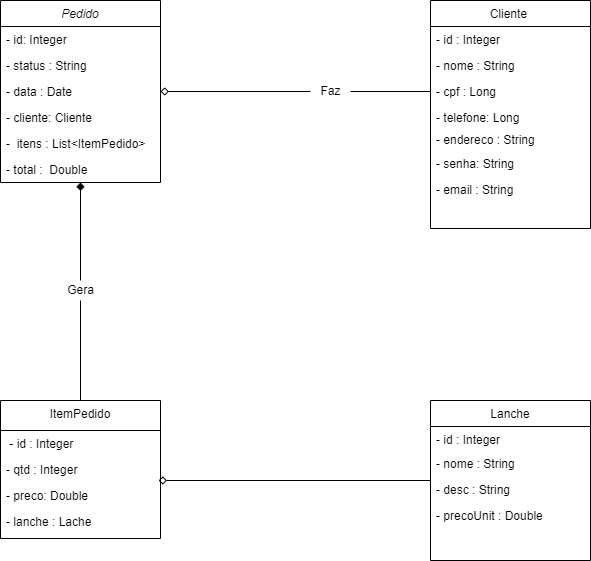

The diagram above was exported from draw.io. Its source (the exported page's mxGraphModel, read from the mxfile embedded in the PNG):
<mxGraphModel dx="1248" dy="677" grid="1" gridSize="10" guides="1" tooltips="1" connect="1" arrows="1" fold="1" page="1" pageScale="1" pageWidth="827" pageHeight="1169" math="0" shadow="0">
  <root>
    <mxCell id="WIyWlLk6GJQsqaUBKTNV-0" />
    <mxCell id="WIyWlLk6GJQsqaUBKTNV-1" parent="WIyWlLk6GJQsqaUBKTNV-0" />
    <mxCell id="HkWzEwU8FeYW9QX8qQSP-16" style="edgeStyle=orthogonalEdgeStyle;rounded=0;orthogonalLoop=1;jettySize=auto;html=1;startArrow=none;startFill=0;endArrow=none;endFill=0;" edge="1" parent="WIyWlLk6GJQsqaUBKTNV-1" source="HkWzEwU8FeYW9QX8qQSP-17" target="zkfFHV4jXpPFQw0GAbJ--6">
      <mxGeometry relative="1" as="geometry" />
    </mxCell>
    <mxCell id="zkfFHV4jXpPFQw0GAbJ--0" value="Pedido" style="swimlane;fontStyle=2;align=center;verticalAlign=top;childLayout=stackLayout;horizontal=1;startSize=26;horizontalStack=0;resizeParent=1;resizeLast=0;collapsible=1;marginBottom=0;rounded=0;shadow=0;strokeWidth=1;" parent="WIyWlLk6GJQsqaUBKTNV-1" vertex="1">
      <mxGeometry x="140" y="80" width="160" height="182" as="geometry">
        <mxRectangle x="230" y="140" width="160" height="26" as="alternateBounds" />
      </mxGeometry>
    </mxCell>
    <mxCell id="zkfFHV4jXpPFQw0GAbJ--2" value="- id: Integer" style="text;align=left;verticalAlign=top;spacingLeft=4;spacingRight=4;overflow=hidden;rotatable=0;points=[[0,0.5],[1,0.5]];portConstraint=eastwest;rounded=0;shadow=0;html=0;" parent="zkfFHV4jXpPFQw0GAbJ--0" vertex="1">
      <mxGeometry y="26" width="160" height="26" as="geometry" />
    </mxCell>
    <mxCell id="zkfFHV4jXpPFQw0GAbJ--3" value="- status : String" style="text;align=left;verticalAlign=top;spacingLeft=4;spacingRight=4;overflow=hidden;rotatable=0;points=[[0,0.5],[1,0.5]];portConstraint=eastwest;rounded=0;shadow=0;html=0;" parent="zkfFHV4jXpPFQw0GAbJ--0" vertex="1">
      <mxGeometry y="52" width="160" height="26" as="geometry" />
    </mxCell>
    <mxCell id="zkfFHV4jXpPFQw0GAbJ--5" value="- data : Date " style="text;align=left;verticalAlign=top;spacingLeft=4;spacingRight=4;overflow=hidden;rotatable=0;points=[[0,0.5],[1,0.5]];portConstraint=eastwest;" parent="zkfFHV4jXpPFQw0GAbJ--0" vertex="1">
      <mxGeometry y="78" width="160" height="26" as="geometry" />
    </mxCell>
    <mxCell id="HkWzEwU8FeYW9QX8qQSP-10" value="- cliente: Cliente" style="text;strokeColor=none;fillColor=none;align=left;verticalAlign=top;spacingLeft=4;spacingRight=4;overflow=hidden;rotatable=0;points=[[0,0.5],[1,0.5]];portConstraint=eastwest;" vertex="1" parent="zkfFHV4jXpPFQw0GAbJ--0">
      <mxGeometry y="104" width="160" height="26" as="geometry" />
    </mxCell>
    <mxCell id="HkWzEwU8FeYW9QX8qQSP-19" value="-  itens : List&lt;ItemPedido&gt;" style="text;strokeColor=none;fillColor=none;align=left;verticalAlign=top;spacingLeft=4;spacingRight=4;overflow=hidden;rotatable=0;points=[[0,0.5],[1,0.5]];portConstraint=eastwest;" vertex="1" parent="zkfFHV4jXpPFQw0GAbJ--0">
      <mxGeometry y="130" width="160" height="26" as="geometry" />
    </mxCell>
    <mxCell id="HkWzEwU8FeYW9QX8qQSP-14" value="- total :  Double" style="text;strokeColor=none;fillColor=none;align=left;verticalAlign=top;spacingLeft=4;spacingRight=4;overflow=hidden;rotatable=0;points=[[0,0.5],[1,0.5]];portConstraint=eastwest;" vertex="1" parent="zkfFHV4jXpPFQw0GAbJ--0">
      <mxGeometry y="156" width="160" height="26" as="geometry" />
    </mxCell>
    <mxCell id="zkfFHV4jXpPFQw0GAbJ--6" value="ItemPedido" style="swimlane;fontStyle=0;align=center;verticalAlign=top;childLayout=stackLayout;horizontal=1;startSize=30;horizontalStack=0;resizeParent=1;resizeLast=0;collapsible=1;marginBottom=0;rounded=0;shadow=0;strokeWidth=1;" parent="WIyWlLk6GJQsqaUBKTNV-1" vertex="1">
      <mxGeometry x="140" y="480" width="160" height="138" as="geometry">
        <mxRectangle x="130" y="380" width="160" height="26" as="alternateBounds" />
      </mxGeometry>
    </mxCell>
    <mxCell id="zkfFHV4jXpPFQw0GAbJ--7" value=" - id : Integer " style="text;align=left;verticalAlign=top;spacingLeft=4;spacingRight=4;overflow=hidden;rotatable=0;points=[[0,0.5],[1,0.5]];portConstraint=eastwest;" parent="zkfFHV4jXpPFQw0GAbJ--6" vertex="1">
      <mxGeometry y="30" width="160" height="26" as="geometry" />
    </mxCell>
    <mxCell id="zkfFHV4jXpPFQw0GAbJ--8" value="- qtd : Integer" style="text;align=left;verticalAlign=top;spacingLeft=4;spacingRight=4;overflow=hidden;rotatable=0;points=[[0,0.5],[1,0.5]];portConstraint=eastwest;rounded=0;shadow=0;html=0;" parent="zkfFHV4jXpPFQw0GAbJ--6" vertex="1">
      <mxGeometry y="56" width="160" height="26" as="geometry" />
    </mxCell>
    <mxCell id="HkWzEwU8FeYW9QX8qQSP-25" value="- preco: Double" style="text;strokeColor=none;fillColor=none;align=left;verticalAlign=top;spacingLeft=4;spacingRight=4;overflow=hidden;rotatable=0;points=[[0,0.5],[1,0.5]];portConstraint=eastwest;" vertex="1" parent="zkfFHV4jXpPFQw0GAbJ--6">
      <mxGeometry y="82" width="160" height="26" as="geometry" />
    </mxCell>
    <mxCell id="HkWzEwU8FeYW9QX8qQSP-27" value="- lanche : Lache" style="text;strokeColor=none;fillColor=none;align=left;verticalAlign=top;spacingLeft=4;spacingRight=4;overflow=hidden;rotatable=0;points=[[0,0.5],[1,0.5]];portConstraint=eastwest;" vertex="1" parent="zkfFHV4jXpPFQw0GAbJ--6">
      <mxGeometry y="108" width="160" height="26" as="geometry" />
    </mxCell>
    <mxCell id="HkWzEwU8FeYW9QX8qQSP-34" style="edgeStyle=none;rounded=0;orthogonalLoop=1;jettySize=auto;html=1;entryX=0.988;entryY=-0.077;entryDx=0;entryDy=0;entryPerimeter=0;startArrow=none;startFill=0;endArrow=diamond;endFill=0;" edge="1" parent="WIyWlLk6GJQsqaUBKTNV-1" source="zkfFHV4jXpPFQw0GAbJ--13" target="HkWzEwU8FeYW9QX8qQSP-25">
      <mxGeometry relative="1" as="geometry" />
    </mxCell>
    <mxCell id="zkfFHV4jXpPFQw0GAbJ--13" value="Lanche" style="swimlane;fontStyle=0;align=center;verticalAlign=top;childLayout=stackLayout;horizontal=1;startSize=26;horizontalStack=0;resizeParent=1;resizeLast=0;collapsible=1;marginBottom=0;rounded=0;shadow=0;strokeWidth=1;" parent="WIyWlLk6GJQsqaUBKTNV-1" vertex="1">
      <mxGeometry x="570" y="480" width="160" height="160" as="geometry">
        <mxRectangle x="340" y="380" width="170" height="26" as="alternateBounds" />
      </mxGeometry>
    </mxCell>
    <mxCell id="zkfFHV4jXpPFQw0GAbJ--14" value="- id : Integer" style="text;align=left;verticalAlign=top;spacingLeft=4;spacingRight=4;overflow=hidden;rotatable=0;points=[[0,0.5],[1,0.5]];portConstraint=eastwest;" parent="zkfFHV4jXpPFQw0GAbJ--13" vertex="1">
      <mxGeometry y="26" width="160" height="24" as="geometry" />
    </mxCell>
    <mxCell id="HkWzEwU8FeYW9QX8qQSP-29" value="- nome : String" style="text;strokeColor=none;fillColor=none;align=left;verticalAlign=top;spacingLeft=4;spacingRight=4;overflow=hidden;rotatable=0;points=[[0,0.5],[1,0.5]];portConstraint=eastwest;" vertex="1" parent="zkfFHV4jXpPFQw0GAbJ--13">
      <mxGeometry y="50" width="160" height="26" as="geometry" />
    </mxCell>
    <mxCell id="HkWzEwU8FeYW9QX8qQSP-31" value="- desc : String" style="text;strokeColor=none;fillColor=none;align=left;verticalAlign=top;spacingLeft=4;spacingRight=4;overflow=hidden;rotatable=0;points=[[0,0.5],[1,0.5]];portConstraint=eastwest;" vertex="1" parent="zkfFHV4jXpPFQw0GAbJ--13">
      <mxGeometry y="76" width="160" height="26" as="geometry" />
    </mxCell>
    <mxCell id="HkWzEwU8FeYW9QX8qQSP-32" value="- precoUnit : Double" style="text;strokeColor=none;fillColor=none;align=left;verticalAlign=top;spacingLeft=4;spacingRight=4;overflow=hidden;rotatable=0;points=[[0,0.5],[1,0.5]];portConstraint=eastwest;" vertex="1" parent="zkfFHV4jXpPFQw0GAbJ--13">
      <mxGeometry y="102" width="160" height="26" as="geometry" />
    </mxCell>
    <mxCell id="zkfFHV4jXpPFQw0GAbJ--17" value="Cliente " style="swimlane;fontStyle=0;align=center;verticalAlign=top;childLayout=stackLayout;horizontal=1;startSize=26;horizontalStack=0;resizeParent=1;resizeLast=0;collapsible=1;marginBottom=0;rounded=0;shadow=0;strokeWidth=1;swimlaneFillColor=default;" parent="WIyWlLk6GJQsqaUBKTNV-1" vertex="1">
      <mxGeometry x="570" y="80" width="160" height="228" as="geometry">
        <mxRectangle x="550" y="140" width="160" height="26" as="alternateBounds" />
      </mxGeometry>
    </mxCell>
    <mxCell id="HkWzEwU8FeYW9QX8qQSP-3" value="- id : Integer" style="text;strokeColor=none;fillColor=none;align=left;verticalAlign=top;spacingLeft=4;spacingRight=4;overflow=hidden;rotatable=0;points=[[0,0.5],[1,0.5]];portConstraint=eastwest;" vertex="1" parent="zkfFHV4jXpPFQw0GAbJ--17">
      <mxGeometry y="26" width="160" height="26" as="geometry" />
    </mxCell>
    <mxCell id="zkfFHV4jXpPFQw0GAbJ--18" value="- nome : String " style="text;align=left;verticalAlign=top;spacingLeft=4;spacingRight=4;overflow=hidden;rotatable=0;points=[[0,0.5],[1,0.5]];portConstraint=eastwest;" parent="zkfFHV4jXpPFQw0GAbJ--17" vertex="1">
      <mxGeometry y="52" width="160" height="26" as="geometry" />
    </mxCell>
    <mxCell id="zkfFHV4jXpPFQw0GAbJ--19" value="- cpf : Long" style="text;align=left;verticalAlign=top;spacingLeft=4;spacingRight=4;overflow=hidden;rotatable=0;points=[[0,0.5],[1,0.5]];portConstraint=eastwest;rounded=0;shadow=0;html=0;" parent="zkfFHV4jXpPFQw0GAbJ--17" vertex="1">
      <mxGeometry y="78" width="160" height="26" as="geometry" />
    </mxCell>
    <mxCell id="HkWzEwU8FeYW9QX8qQSP-7" value="- telefone: Long" style="text;align=left;verticalAlign=top;spacingLeft=4;spacingRight=4;overflow=hidden;rotatable=0;points=[[0,0.5],[1,0.5]];portConstraint=eastwest;rounded=0;shadow=0;html=0;" vertex="1" parent="zkfFHV4jXpPFQw0GAbJ--17">
      <mxGeometry y="104" width="160" height="22" as="geometry" />
    </mxCell>
    <mxCell id="HkWzEwU8FeYW9QX8qQSP-2" value="- endereco : String" style="text;strokeColor=none;fillColor=none;align=left;verticalAlign=top;spacingLeft=4;spacingRight=4;overflow=hidden;rotatable=0;points=[[0,0.5],[1,0.5]];portConstraint=eastwest;" vertex="1" parent="zkfFHV4jXpPFQw0GAbJ--17">
      <mxGeometry y="126" width="160" height="24" as="geometry" />
    </mxCell>
    <mxCell id="HkWzEwU8FeYW9QX8qQSP-5" value="- senha: String" style="text;strokeColor=none;fillColor=none;align=left;verticalAlign=top;spacingLeft=4;spacingRight=4;overflow=hidden;rotatable=0;points=[[0,0.5],[1,0.5]];portConstraint=eastwest;" vertex="1" parent="zkfFHV4jXpPFQw0GAbJ--17">
      <mxGeometry y="150" width="160" height="26" as="geometry" />
    </mxCell>
    <mxCell id="HkWzEwU8FeYW9QX8qQSP-4" value="- email : String" style="text;strokeColor=none;fillColor=none;align=left;verticalAlign=top;spacingLeft=4;spacingRight=4;overflow=hidden;rotatable=0;points=[[0,0.5],[1,0.5]];portConstraint=eastwest;" vertex="1" parent="zkfFHV4jXpPFQw0GAbJ--17">
      <mxGeometry y="176" width="160" height="24" as="geometry" />
    </mxCell>
    <mxCell id="HkWzEwU8FeYW9QX8qQSP-17" value="Gera" style="text;html=1;align=center;verticalAlign=middle;resizable=0;points=[];autosize=1;strokeColor=none;fillColor=none;" vertex="1" parent="WIyWlLk6GJQsqaUBKTNV-1">
      <mxGeometry x="200" y="360" width="40" height="20" as="geometry" />
    </mxCell>
    <mxCell id="HkWzEwU8FeYW9QX8qQSP-18" value="" style="edgeStyle=orthogonalEdgeStyle;rounded=0;orthogonalLoop=1;jettySize=auto;html=1;startArrow=diamond;startFill=1;endArrow=none;endFill=0;" edge="1" parent="WIyWlLk6GJQsqaUBKTNV-1" source="zkfFHV4jXpPFQw0GAbJ--0" target="HkWzEwU8FeYW9QX8qQSP-17">
      <mxGeometry relative="1" as="geometry">
        <mxPoint x="300" y="310" as="sourcePoint" />
        <mxPoint x="260" y="447" as="targetPoint" />
      </mxGeometry>
    </mxCell>
    <mxCell id="HkWzEwU8FeYW9QX8qQSP-22" style="edgeStyle=none;rounded=0;orthogonalLoop=1;jettySize=auto;html=1;entryX=1;entryY=0.5;entryDx=0;entryDy=0;entryPerimeter=0;startArrow=diamond;startFill=1;endArrow=none;endFill=0;" edge="1" parent="WIyWlLk6GJQsqaUBKTNV-1">
      <mxGeometry relative="1" as="geometry">
        <mxPoint x="495" y="215" as="sourcePoint" />
        <mxPoint x="495" y="215" as="targetPoint" />
      </mxGeometry>
    </mxCell>
    <mxCell id="HkWzEwU8FeYW9QX8qQSP-30" style="edgeStyle=none;rounded=0;orthogonalLoop=1;jettySize=auto;html=1;entryX=1;entryY=0.5;entryDx=0;entryDy=0;startArrow=none;startFill=0;endArrow=diamond;endFill=0;" edge="1" parent="WIyWlLk6GJQsqaUBKTNV-1" source="HkWzEwU8FeYW9QX8qQSP-35" target="zkfFHV4jXpPFQw0GAbJ--5">
      <mxGeometry relative="1" as="geometry" />
    </mxCell>
    <mxCell id="HkWzEwU8FeYW9QX8qQSP-35" value="Faz" style="text;html=1;align=center;verticalAlign=middle;resizable=0;points=[];autosize=1;strokeColor=none;fillColor=none;" vertex="1" parent="WIyWlLk6GJQsqaUBKTNV-1">
      <mxGeometry x="450" y="161" width="40" height="20" as="geometry" />
    </mxCell>
    <mxCell id="HkWzEwU8FeYW9QX8qQSP-36" value="" style="edgeStyle=none;rounded=0;orthogonalLoop=1;jettySize=auto;html=1;entryX=1;entryY=0.5;entryDx=0;entryDy=0;startArrow=none;startFill=0;endArrow=none;endFill=0;" edge="1" parent="WIyWlLk6GJQsqaUBKTNV-1" source="zkfFHV4jXpPFQw0GAbJ--19" target="HkWzEwU8FeYW9QX8qQSP-35">
      <mxGeometry relative="1" as="geometry">
        <mxPoint x="620" y="171" as="sourcePoint" />
        <mxPoint x="360" y="171" as="targetPoint" />
      </mxGeometry>
    </mxCell>
  </root>
</mxGraphModel>